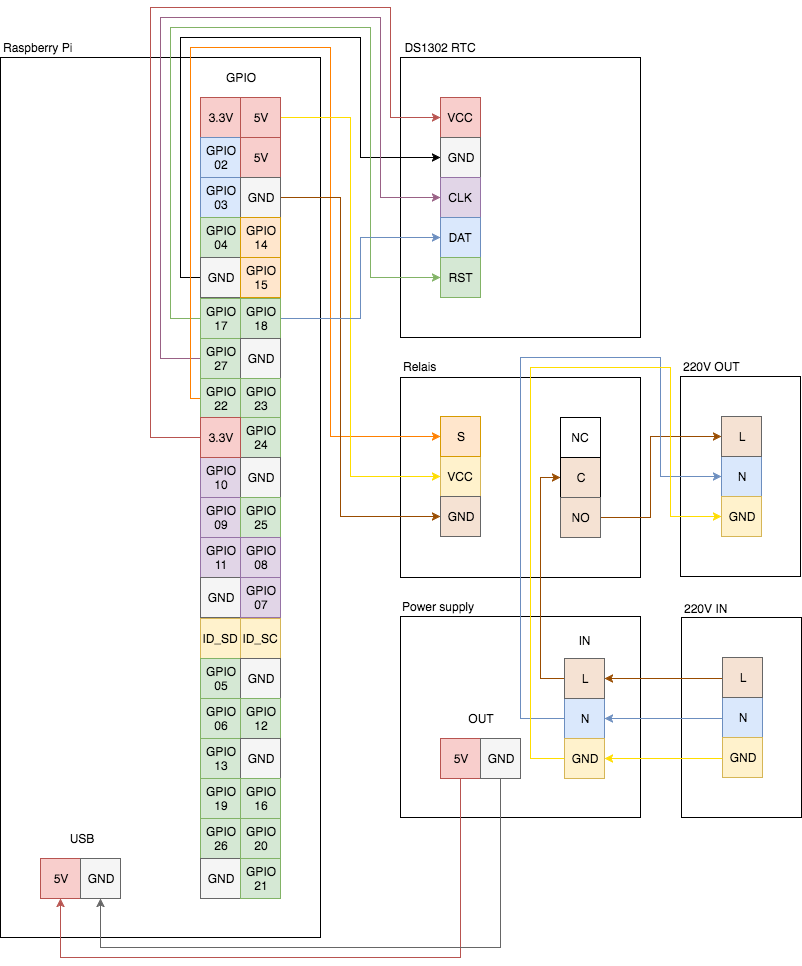

The diagram above was exported from draw.io. Its source (the exported page's mxGraphModel, read from the mxfile embedded in the PNG):
<mxGraphModel dx="990" dy="1793" grid="1" gridSize="10" guides="1" tooltips="1" connect="1" arrows="1" fold="1" page="1" pageScale="1" pageWidth="826" pageHeight="1169" background="#ffffff" math="0" shadow="0">
  <root>
    <mxCell id="0" />
    <mxCell id="1" parent="0" />
    <mxCell id="98" value="" style="whiteSpace=wrap;html=1;fontSize=12;" vertex="1" parent="1">
      <mxGeometry x="680" y="319" width="120" height="200" as="geometry" />
    </mxCell>
    <mxCell id="56" value="" style="whiteSpace=wrap;html=1;fontSize=12;" vertex="1" parent="1">
      <mxGeometry x="400" width="240" height="280" as="geometry" />
    </mxCell>
    <mxCell id="71" value="" style="whiteSpace=wrap;html=1;fontSize=12;" vertex="1" parent="1">
      <mxGeometry x="400" y="320" width="240" height="200" as="geometry" />
    </mxCell>
    <mxCell id="2" value="&lt;blockquote style=&quot;margin: 0 0 0 40px ; border: none ; padding: 0px&quot;&gt;&lt;div style=&quot;text-align: left&quot;&gt;&lt;br&gt;&lt;/div&gt;&lt;/blockquote&gt;" style="whiteSpace=wrap;html=1;fillColor=#ffffff;strokeColor=#000000;" vertex="1" parent="1">
      <mxGeometry width="320" height="880" as="geometry" />
    </mxCell>
    <mxCell id="7" value="3.3V" style="whiteSpace=wrap;html=1;fontSize=12;fillColor=#f8cecc;strokeColor=#b85450;" vertex="1" parent="1">
      <mxGeometry x="200" y="40" width="40" height="40" as="geometry" />
    </mxCell>
    <mxCell id="8" value="GPIO&lt;div&gt;02&lt;/div&gt;" style="whiteSpace=wrap;html=1;fontSize=12;fillColor=#dae8fc;strokeColor=#6c8ebf;" vertex="1" parent="1">
      <mxGeometry x="200" y="80" width="40" height="40" as="geometry" />
    </mxCell>
    <mxCell id="9" value="GPIO&lt;div&gt;03&lt;/div&gt;" style="whiteSpace=wrap;html=1;fontSize=12;fillColor=#dae8fc;strokeColor=#6c8ebf;" vertex="1" parent="1">
      <mxGeometry x="200" y="120" width="40" height="40" as="geometry" />
    </mxCell>
    <mxCell id="10" value="GPIO&lt;div&gt;04&lt;/div&gt;" style="whiteSpace=wrap;html=1;fontSize=12;fillColor=#d5e8d4;strokeColor=#82b366;" vertex="1" parent="1">
      <mxGeometry x="200" y="160" width="40" height="40" as="geometry" />
    </mxCell>
    <mxCell id="70" style="edgeStyle=orthogonalEdgeStyle;rounded=0;html=1;exitX=0;exitY=0.5;entryX=0;entryY=0.5;jettySize=auto;orthogonalLoop=1;fontSize=12;" edge="1" parent="1" source="11" target="60">
      <mxGeometry relative="1" as="geometry">
        <Array as="points">
          <mxPoint x="180" y="220" />
          <mxPoint x="180" y="-20" />
          <mxPoint x="360" y="-20" />
          <mxPoint x="360" y="100" />
        </Array>
      </mxGeometry>
    </mxCell>
    <mxCell id="11" value="GND" style="whiteSpace=wrap;html=1;fontSize=12;fillColor=#f5f5f5;strokeColor=#666666;" vertex="1" parent="1">
      <mxGeometry x="200" y="200" width="40" height="40" as="geometry" />
    </mxCell>
    <mxCell id="67" style="edgeStyle=orthogonalEdgeStyle;rounded=0;html=1;exitX=0;exitY=0.5;entryX=0;entryY=0.5;jettySize=auto;orthogonalLoop=1;fontSize=12;fillColor=#d5e8d4;strokeColor=#82b366;gradientColor=#97d077;" edge="1" parent="1" source="15" target="63">
      <mxGeometry relative="1" as="geometry">
        <Array as="points">
          <mxPoint x="170" y="261" />
          <mxPoint x="170" y="-30" />
          <mxPoint x="370" y="-30" />
          <mxPoint x="370" y="220" />
        </Array>
      </mxGeometry>
    </mxCell>
    <mxCell id="15" value="GPIO&lt;div&gt;17&lt;/div&gt;" style="whiteSpace=wrap;html=1;fontSize=12;fillColor=#d5e8d4;strokeColor=#82b366;" vertex="1" parent="1">
      <mxGeometry x="200" y="241" width="40" height="40" as="geometry" />
    </mxCell>
    <mxCell id="68" style="edgeStyle=orthogonalEdgeStyle;rounded=0;html=1;exitX=0;exitY=0.5;entryX=0;entryY=0.5;jettySize=auto;orthogonalLoop=1;fontSize=12;fillColor=#e6d0de;strokeColor=#996185;gradientColor=#d5739d;" edge="1" parent="1" source="16" target="61">
      <mxGeometry relative="1" as="geometry">
        <Array as="points">
          <mxPoint x="160" y="301" />
          <mxPoint x="160" y="-40" />
          <mxPoint x="380" y="-40" />
          <mxPoint x="380" y="140" />
        </Array>
      </mxGeometry>
    </mxCell>
    <mxCell id="16" value="GPIO&lt;div&gt;27&lt;/div&gt;" style="whiteSpace=wrap;html=1;fontSize=12;fillColor=#d5e8d4;strokeColor=#82b366;" vertex="1" parent="1">
      <mxGeometry x="200" y="281" width="40" height="40" as="geometry" />
    </mxCell>
    <mxCell id="81" style="edgeStyle=orthogonalEdgeStyle;rounded=0;html=1;exitX=0;exitY=0.5;entryX=0;entryY=0.5;jettySize=auto;orthogonalLoop=1;strokeColor=#FF8000;fontSize=12;" edge="1" parent="1" source="17" target="78">
      <mxGeometry relative="1" as="geometry">
        <Array as="points">
          <mxPoint x="190" y="341" />
          <mxPoint x="190" y="-10" />
          <mxPoint x="330" y="-10" />
          <mxPoint x="330" y="379" />
        </Array>
      </mxGeometry>
    </mxCell>
    <mxCell id="17" value="GPIO&lt;div&gt;22&lt;/div&gt;" style="whiteSpace=wrap;html=1;fontSize=12;fillColor=#d5e8d4;strokeColor=#82b366;" vertex="1" parent="1">
      <mxGeometry x="200" y="321" width="40" height="40" as="geometry" />
    </mxCell>
    <mxCell id="19" value="GPIO&lt;div&gt;10&lt;/div&gt;" style="whiteSpace=wrap;html=1;fontSize=12;fillColor=#e1d5e7;strokeColor=#9673a6;" vertex="1" parent="1">
      <mxGeometry x="200" y="400" width="40" height="40" as="geometry" />
    </mxCell>
    <mxCell id="20" value="GPIO&lt;div&gt;09&lt;/div&gt;" style="whiteSpace=wrap;html=1;fontSize=12;fillColor=#e1d5e7;strokeColor=#9673a6;" vertex="1" parent="1">
      <mxGeometry x="200" y="440" width="40" height="40" as="geometry" />
    </mxCell>
    <mxCell id="21" value="GPIO&lt;div&gt;11&lt;/div&gt;" style="whiteSpace=wrap;html=1;fontSize=12;fillColor=#e1d5e7;strokeColor=#9673a6;" vertex="1" parent="1">
      <mxGeometry x="200" y="480" width="40" height="40" as="geometry" />
    </mxCell>
    <mxCell id="22" value="GND" style="whiteSpace=wrap;html=1;fontSize=12;fillColor=#f5f5f5;strokeColor=#666666;" vertex="1" parent="1">
      <mxGeometry x="200" y="520" width="40" height="40" as="geometry" />
    </mxCell>
    <mxCell id="23" value="ID_SD" style="whiteSpace=wrap;html=1;fontSize=12;fillColor=#fff2cc;strokeColor=#d6b656;" vertex="1" parent="1">
      <mxGeometry x="200" y="561" width="40" height="40" as="geometry" />
    </mxCell>
    <mxCell id="24" value="GPIO&lt;div&gt;05&lt;/div&gt;" style="whiteSpace=wrap;html=1;fontSize=12;fillColor=#d5e8d4;strokeColor=#82b366;" vertex="1" parent="1">
      <mxGeometry x="200" y="601" width="40" height="40" as="geometry" />
    </mxCell>
    <mxCell id="25" value="GPIO&lt;div&gt;06&lt;/div&gt;" style="whiteSpace=wrap;html=1;fontSize=12;fillColor=#d5e8d4;strokeColor=#82b366;" vertex="1" parent="1">
      <mxGeometry x="200" y="641" width="40" height="40" as="geometry" />
    </mxCell>
    <mxCell id="26" value="GPIO&lt;div&gt;13&lt;/div&gt;" style="whiteSpace=wrap;html=1;fontSize=12;fillColor=#d5e8d4;strokeColor=#82b366;" vertex="1" parent="1">
      <mxGeometry x="200" y="681" width="40" height="40" as="geometry" />
    </mxCell>
    <mxCell id="27" value="GPIO&lt;div&gt;19&lt;/div&gt;" style="whiteSpace=wrap;html=1;fontSize=12;fillColor=#d5e8d4;strokeColor=#82b366;" vertex="1" parent="1">
      <mxGeometry x="200" y="721" width="40" height="40" as="geometry" />
    </mxCell>
    <mxCell id="28" value="GPIO&lt;div&gt;26&lt;/div&gt;" style="whiteSpace=wrap;html=1;fontSize=12;fillColor=#d5e8d4;strokeColor=#82b366;" vertex="1" parent="1">
      <mxGeometry x="200" y="761" width="40" height="40" as="geometry" />
    </mxCell>
    <mxCell id="29" value="GND" style="whiteSpace=wrap;html=1;fontSize=12;fillColor=#f5f5f5;strokeColor=#666666;" vertex="1" parent="1">
      <mxGeometry x="200" y="801" width="40" height="40" as="geometry" />
    </mxCell>
    <mxCell id="79" style="edgeStyle=orthogonalEdgeStyle;rounded=0;html=1;exitX=1;exitY=0.5;entryX=0;entryY=0.5;jettySize=auto;orthogonalLoop=1;fontSize=12;fillColor=#ffcd28;strokeColor=#FFDD00;gradientColor=#ffa500;" edge="1" parent="1" source="30" target="76">
      <mxGeometry relative="1" as="geometry">
        <Array as="points">
          <mxPoint x="350" y="60" />
          <mxPoint x="350" y="419" />
        </Array>
      </mxGeometry>
    </mxCell>
    <mxCell id="30" value="5V" style="whiteSpace=wrap;html=1;fontSize=12;fillColor=#f8cecc;strokeColor=#b85450;" vertex="1" parent="1">
      <mxGeometry x="240" y="40" width="40" height="40" as="geometry" />
    </mxCell>
    <mxCell id="31" value="5V" style="whiteSpace=wrap;html=1;fontSize=12;fillColor=#f8cecc;strokeColor=#b85450;" vertex="1" parent="1">
      <mxGeometry x="240" y="80" width="40" height="40" as="geometry" />
    </mxCell>
    <mxCell id="80" style="edgeStyle=orthogonalEdgeStyle;rounded=0;html=1;exitX=1;exitY=0.5;entryX=0;entryY=0.5;jettySize=auto;orthogonalLoop=1;fontSize=12;strokeColor=#994C00;" edge="1" parent="1" source="32" target="77">
      <mxGeometry relative="1" as="geometry">
        <Array as="points">
          <mxPoint x="340" y="140" />
          <mxPoint x="340" y="459" />
        </Array>
      </mxGeometry>
    </mxCell>
    <mxCell id="32" value="GND" style="whiteSpace=wrap;html=1;fontSize=12;fillColor=#f5f5f5;strokeColor=#666666;" vertex="1" parent="1">
      <mxGeometry x="240" y="120" width="40" height="40" as="geometry" />
    </mxCell>
    <mxCell id="33" value="GPIO&lt;div&gt;14&lt;/div&gt;" style="whiteSpace=wrap;html=1;fontSize=12;fillColor=#ffe6cc;strokeColor=#d79b00;" vertex="1" parent="1">
      <mxGeometry x="240" y="160" width="40" height="40" as="geometry" />
    </mxCell>
    <mxCell id="34" value="GPIO&lt;div&gt;15&lt;/div&gt;" style="whiteSpace=wrap;html=1;fontSize=12;fillColor=#ffe6cc;strokeColor=#d79b00;" vertex="1" parent="1">
      <mxGeometry x="240" y="200" width="40" height="40" as="geometry" />
    </mxCell>
    <mxCell id="69" style="edgeStyle=orthogonalEdgeStyle;rounded=0;html=1;exitX=1;exitY=0.5;entryX=0;entryY=0.5;jettySize=auto;orthogonalLoop=1;fontSize=12;fillColor=#dae8fc;strokeColor=#6c8ebf;gradientColor=#7ea6e0;" edge="1" parent="1" source="35" target="62">
      <mxGeometry relative="1" as="geometry">
        <Array as="points">
          <mxPoint x="360" y="261" />
          <mxPoint x="360" y="180" />
        </Array>
      </mxGeometry>
    </mxCell>
    <mxCell id="35" value="GPIO&lt;div&gt;18&lt;/div&gt;" style="whiteSpace=wrap;html=1;fontSize=12;fillColor=#d5e8d4;strokeColor=#82b366;" vertex="1" parent="1">
      <mxGeometry x="240" y="241" width="40" height="40" as="geometry" />
    </mxCell>
    <mxCell id="36" value="GND" style="whiteSpace=wrap;html=1;fontSize=12;fillColor=#f5f5f5;strokeColor=#666666;" vertex="1" parent="1">
      <mxGeometry x="240" y="281" width="40" height="40" as="geometry" />
    </mxCell>
    <mxCell id="37" value="GPIO&lt;div&gt;23&lt;/div&gt;" style="whiteSpace=wrap;html=1;fontSize=12;fillColor=#d5e8d4;strokeColor=#82b366;" vertex="1" parent="1">
      <mxGeometry x="240" y="321" width="40" height="40" as="geometry" />
    </mxCell>
    <mxCell id="65" style="edgeStyle=orthogonalEdgeStyle;rounded=0;html=1;exitX=0;exitY=0.5;entryX=0;entryY=0.5;jettySize=auto;orthogonalLoop=1;fontSize=12;fillColor=#f8cecc;strokeColor=#b85450;gradientColor=#ea6b66;" edge="1" parent="1" source="18" target="59">
      <mxGeometry relative="1" as="geometry">
        <Array as="points">
          <mxPoint x="150" y="380" />
          <mxPoint x="150" y="-50" />
          <mxPoint x="390" y="-50" />
          <mxPoint x="390" y="60" />
        </Array>
      </mxGeometry>
    </mxCell>
    <mxCell id="38" value="GPIO&lt;div&gt;24&lt;/div&gt;" style="whiteSpace=wrap;html=1;fontSize=12;fillColor=#d5e8d4;strokeColor=#82b366;" vertex="1" parent="1">
      <mxGeometry x="240" y="360" width="40" height="40" as="geometry" />
    </mxCell>
    <mxCell id="39" value="GND" style="whiteSpace=wrap;html=1;fontSize=12;fillColor=#f5f5f5;strokeColor=#666666;" vertex="1" parent="1">
      <mxGeometry x="240" y="400" width="40" height="40" as="geometry" />
    </mxCell>
    <mxCell id="40" value="GPIO&lt;div&gt;25&lt;/div&gt;" style="whiteSpace=wrap;html=1;fontSize=12;fillColor=#d5e8d4;strokeColor=#82b366;" vertex="1" parent="1">
      <mxGeometry x="240" y="440" width="40" height="40" as="geometry" />
    </mxCell>
    <mxCell id="41" value="GPIO&lt;div&gt;08&lt;/div&gt;" style="whiteSpace=wrap;html=1;fontSize=12;fillColor=#e1d5e7;strokeColor=#9673a6;" vertex="1" parent="1">
      <mxGeometry x="240" y="480" width="40" height="40" as="geometry" />
    </mxCell>
    <mxCell id="42" value="GPIO&lt;div&gt;07&lt;/div&gt;" style="whiteSpace=wrap;html=1;fontSize=12;direction=south;fillColor=#e1d5e7;strokeColor=#9673a6;" vertex="1" parent="1">
      <mxGeometry x="240" y="520" width="40" height="40" as="geometry" />
    </mxCell>
    <mxCell id="43" value="ID_SC" style="whiteSpace=wrap;html=1;fontSize=12;fillColor=#fff2cc;strokeColor=#d6b656;" vertex="1" parent="1">
      <mxGeometry x="240" y="561" width="40" height="40" as="geometry" />
    </mxCell>
    <mxCell id="44" value="GND" style="whiteSpace=wrap;html=1;fontSize=12;fillColor=#f5f5f5;strokeColor=#666666;" vertex="1" parent="1">
      <mxGeometry x="240" y="601" width="40" height="40" as="geometry" />
    </mxCell>
    <mxCell id="45" value="GPIO&lt;div&gt;12&lt;/div&gt;" style="whiteSpace=wrap;html=1;fontSize=12;fillColor=#d5e8d4;strokeColor=#82b366;" vertex="1" parent="1">
      <mxGeometry x="240" y="641" width="40" height="40" as="geometry" />
    </mxCell>
    <mxCell id="46" value="GND" style="whiteSpace=wrap;html=1;fontSize=12;fillColor=#f5f5f5;strokeColor=#666666;" vertex="1" parent="1">
      <mxGeometry x="240" y="681" width="40" height="40" as="geometry" />
    </mxCell>
    <mxCell id="47" value="GPIO&lt;div&gt;&lt;span&gt;16&lt;/span&gt;&lt;br&gt;&lt;/div&gt;" style="whiteSpace=wrap;html=1;fontSize=12;fillColor=#d5e8d4;strokeColor=#82b366;" vertex="1" parent="1">
      <mxGeometry x="240" y="721" width="40" height="40" as="geometry" />
    </mxCell>
    <mxCell id="48" value="GPIO&lt;div&gt;20&lt;/div&gt;" style="whiteSpace=wrap;html=1;fontSize=12;fillColor=#d5e8d4;strokeColor=#82b366;" vertex="1" parent="1">
      <mxGeometry x="240" y="761" width="40" height="40" as="geometry" />
    </mxCell>
    <mxCell id="49" value="GPIO&lt;div&gt;21&lt;/div&gt;" style="whiteSpace=wrap;html=1;fontSize=12;fillColor=#d5e8d4;strokeColor=#82b366;" vertex="1" parent="1">
      <mxGeometry x="240" y="801" width="40" height="40" as="geometry" />
    </mxCell>
    <mxCell id="50" value="Raspberry Pi" style="text;html=1;strokeColor=none;fillColor=none;align=left;verticalAlign=middle;whiteSpace=wrap;fontSize=12;" vertex="1" parent="1">
      <mxGeometry x="1" y="-20" width="80" height="20" as="geometry" />
    </mxCell>
    <mxCell id="51" value="GPIO" style="text;html=1;strokeColor=none;fillColor=none;align=center;verticalAlign=middle;whiteSpace=wrap;fontSize=12;" vertex="1" parent="1">
      <mxGeometry x="200" y="10" width="80" height="20" as="geometry" />
    </mxCell>
    <mxCell id="52" value="5V" style="whiteSpace=wrap;html=1;fontSize=12;fillColor=#f8cecc;strokeColor=#b85450;" vertex="1" parent="1">
      <mxGeometry x="40" y="801" width="40" height="40" as="geometry" />
    </mxCell>
    <mxCell id="53" value="&lt;span&gt;GND&lt;/span&gt;" style="whiteSpace=wrap;html=1;fontSize=12;fillColor=#f5f5f5;strokeColor=#666666;" vertex="1" parent="1">
      <mxGeometry x="80" y="801" width="40" height="40" as="geometry" />
    </mxCell>
    <mxCell id="54" value="USB" style="text;html=1;strokeColor=none;fillColor=none;align=center;verticalAlign=middle;whiteSpace=wrap;fontSize=12;" vertex="1" parent="1">
      <mxGeometry x="41" y="771" width="80" height="20" as="geometry" />
    </mxCell>
    <mxCell id="55" style="edgeStyle=orthogonalEdgeStyle;rounded=0;html=1;exitX=0.5;exitY=0;entryX=0.5;entryY=0;jettySize=auto;orthogonalLoop=1;fontSize=12;" edge="1" parent="1" source="51" target="51">
      <mxGeometry relative="1" as="geometry" />
    </mxCell>
    <mxCell id="18" value="3.3V" style="whiteSpace=wrap;html=1;fontSize=12;fillColor=#f8cecc;strokeColor=#b85450;" vertex="1" parent="1">
      <mxGeometry x="200" y="360" width="40" height="40" as="geometry" />
    </mxCell>
    <mxCell id="72" value="Relais" style="text;html=1;strokeColor=none;fillColor=none;align=left;verticalAlign=middle;whiteSpace=wrap;fontSize=12;" vertex="1" parent="1">
      <mxGeometry x="401" y="299" width="80" height="20" as="geometry" />
    </mxCell>
    <mxCell id="76" value="VCC" style="whiteSpace=wrap;html=1;fontSize=12;fillColor=#fff2cc;strokeColor=#d6b656;" vertex="1" parent="1">
      <mxGeometry x="440" y="399" width="40" height="40" as="geometry" />
    </mxCell>
    <mxCell id="77" value="GND" style="whiteSpace=wrap;html=1;fontSize=12;fillColor=#F5E2D3;strokeColor=#666666;" vertex="1" parent="1">
      <mxGeometry x="440" y="439" width="40" height="40" as="geometry" />
    </mxCell>
    <mxCell id="78" value="S" style="whiteSpace=wrap;html=1;fontSize=12;fillColor=#ffe6cc;strokeColor=#d79b00;" vertex="1" parent="1">
      <mxGeometry x="440" y="359" width="40" height="40" as="geometry" />
    </mxCell>
    <mxCell id="83" value="C" style="whiteSpace=wrap;html=1;fontSize=12;fillColor=#F5E2D3;strokeColor=#000000;gradientColor=none;" vertex="1" parent="1">
      <mxGeometry x="560" y="400" width="40" height="40" as="geometry" />
    </mxCell>
    <mxCell id="116" style="edgeStyle=orthogonalEdgeStyle;rounded=0;html=1;exitX=1;exitY=0.5;entryX=0;entryY=0.5;jettySize=auto;orthogonalLoop=1;strokeColor=#994C00;fontSize=12;" edge="1" parent="1" source="84" target="101">
      <mxGeometry relative="1" as="geometry">
        <Array as="points">
          <mxPoint x="650" y="460" />
          <mxPoint x="650" y="379" />
        </Array>
      </mxGeometry>
    </mxCell>
    <mxCell id="84" value="NO" style="whiteSpace=wrap;html=1;fontSize=12;fillColor=#F5E2D3;strokeColor=#666666;" vertex="1" parent="1">
      <mxGeometry x="560" y="440" width="40" height="40" as="geometry" />
    </mxCell>
    <mxCell id="85" value="NC" style="whiteSpace=wrap;html=1;fontSize=12;fillColor=#ffffff;strokeColor=#000000;" vertex="1" parent="1">
      <mxGeometry x="560" y="360" width="40" height="40" as="geometry" />
    </mxCell>
    <mxCell id="86" value="" style="whiteSpace=wrap;html=1;fontSize=12;" vertex="1" parent="1">
      <mxGeometry x="400" y="559" width="240" height="201" as="geometry" />
    </mxCell>
    <mxCell id="88" value="Power supply" style="text;html=1;strokeColor=none;fillColor=none;align=left;verticalAlign=middle;whiteSpace=wrap;fontSize=12;" vertex="1" parent="1">
      <mxGeometry x="400" y="539" width="80" height="20" as="geometry" />
    </mxCell>
    <mxCell id="92" style="edgeStyle=orthogonalEdgeStyle;rounded=0;html=1;exitX=0.5;exitY=1;entryX=0.5;entryY=1;jettySize=auto;orthogonalLoop=1;strokeColor=#b85450;fontSize=12;fillColor=#f8cecc;gradientColor=#ea6b66;" edge="1" parent="1" source="89" target="52">
      <mxGeometry relative="1" as="geometry">
        <Array as="points">
          <mxPoint x="460" y="900" />
          <mxPoint x="60" y="900" />
        </Array>
      </mxGeometry>
    </mxCell>
    <mxCell id="89" value="5V" style="whiteSpace=wrap;html=1;fontSize=12;fillColor=#f8cecc;strokeColor=#b85450;" vertex="1" parent="1">
      <mxGeometry x="440" y="681" width="40" height="40" as="geometry" />
    </mxCell>
    <mxCell id="93" style="edgeStyle=orthogonalEdgeStyle;rounded=0;html=1;exitX=0.5;exitY=1;entryX=0.5;entryY=1;jettySize=auto;orthogonalLoop=1;strokeColor=#666666;fontSize=12;fillColor=#f5f5f5;gradientColor=#b3b3b3;" edge="1" parent="1" source="90" target="53">
      <mxGeometry relative="1" as="geometry">
        <Array as="points">
          <mxPoint x="500" y="890" />
          <mxPoint x="100" y="890" />
        </Array>
      </mxGeometry>
    </mxCell>
    <mxCell id="90" value="&lt;span&gt;GND&lt;/span&gt;" style="whiteSpace=wrap;html=1;fontSize=12;fillColor=#f5f5f5;strokeColor=#666666;" vertex="1" parent="1">
      <mxGeometry x="480" y="681" width="40" height="40" as="geometry" />
    </mxCell>
    <mxCell id="91" value="OUT" style="text;html=1;strokeColor=none;fillColor=none;align=center;verticalAlign=middle;whiteSpace=wrap;fontSize=12;" vertex="1" parent="1">
      <mxGeometry x="441" y="651" width="80" height="20" as="geometry" />
    </mxCell>
    <mxCell id="112" style="edgeStyle=orthogonalEdgeStyle;rounded=0;html=1;exitX=0;exitY=0.5;entryX=0;entryY=0.5;jettySize=auto;orthogonalLoop=1;strokeColor=#6c8ebf;fontSize=12;fillColor=#dae8fc;gradientColor=#7ea6e0;" edge="1" parent="1" source="94" target="100">
      <mxGeometry relative="1" as="geometry">
        <Array as="points">
          <mxPoint x="520" y="661" />
          <mxPoint x="520" y="300" />
          <mxPoint x="660" y="300" />
          <mxPoint x="660" y="419" />
        </Array>
      </mxGeometry>
    </mxCell>
    <mxCell id="94" value="N" style="whiteSpace=wrap;html=1;fontSize=12;fillColor=#dae8fc;strokeColor=#6c8ebf;" vertex="1" parent="1">
      <mxGeometry x="564" y="641" width="40" height="40" as="geometry" />
    </mxCell>
    <mxCell id="114" style="edgeStyle=orthogonalEdgeStyle;rounded=0;html=1;exitX=0;exitY=0.5;entryX=0;entryY=0.5;jettySize=auto;orthogonalLoop=1;strokeColor=#994C00;fontSize=12;" edge="1" parent="1" source="95" target="83">
      <mxGeometry relative="1" as="geometry" />
    </mxCell>
    <mxCell id="95" value="L" style="whiteSpace=wrap;html=1;fontSize=12;fillColor=#F5E2D3;strokeColor=#666666;" vertex="1" parent="1">
      <mxGeometry x="564" y="601" width="40" height="40" as="geometry" />
    </mxCell>
    <mxCell id="113" style="edgeStyle=orthogonalEdgeStyle;rounded=0;html=1;exitX=0;exitY=0.5;entryX=0;entryY=0.5;jettySize=auto;orthogonalLoop=1;strokeColor=#FFDD00;fontSize=12;" edge="1" parent="1" source="96" target="102">
      <mxGeometry relative="1" as="geometry">
        <Array as="points">
          <mxPoint x="530" y="701" />
          <mxPoint x="530" y="310" />
          <mxPoint x="670" y="310" />
          <mxPoint x="670" y="459" />
        </Array>
      </mxGeometry>
    </mxCell>
    <mxCell id="96" value="GND" style="whiteSpace=wrap;html=1;fontSize=12;fillColor=#fff2cc;strokeColor=#d6b656;" vertex="1" parent="1">
      <mxGeometry x="564" y="681" width="40" height="40" as="geometry" />
    </mxCell>
    <mxCell id="97" value="IN" style="text;html=1;strokeColor=none;fillColor=none;align=center;verticalAlign=middle;whiteSpace=wrap;fontSize=12;" vertex="1" parent="1">
      <mxGeometry x="544" y="573" width="80" height="20" as="geometry" />
    </mxCell>
    <mxCell id="57" value="DS1302 RTC" style="text;html=1;strokeColor=none;fillColor=none;align=center;verticalAlign=middle;whiteSpace=wrap;fontSize=12;" vertex="1" parent="1">
      <mxGeometry x="400" y="-20" width="80" height="20" as="geometry" />
    </mxCell>
    <mxCell id="59" value="VCC" style="whiteSpace=wrap;html=1;fontSize=12;fillColor=#f8cecc;strokeColor=#b85450;" vertex="1" parent="1">
      <mxGeometry x="440" y="40" width="40" height="40" as="geometry" />
    </mxCell>
    <mxCell id="60" value="GND" style="whiteSpace=wrap;html=1;fontSize=12;fillColor=#f5f5f5;strokeColor=#666666;" vertex="1" parent="1">
      <mxGeometry x="440" y="80" width="40" height="40" as="geometry" />
    </mxCell>
    <mxCell id="61" value="CLK" style="whiteSpace=wrap;html=1;fontSize=12;fillColor=#e1d5e7;strokeColor=#9673a6;" vertex="1" parent="1">
      <mxGeometry x="440" y="120" width="40" height="40" as="geometry" />
    </mxCell>
    <mxCell id="62" value="DAT" style="whiteSpace=wrap;html=1;fontSize=12;fillColor=#dae8fc;strokeColor=#6c8ebf;" vertex="1" parent="1">
      <mxGeometry x="440" y="160" width="40" height="40" as="geometry" />
    </mxCell>
    <mxCell id="63" value="RST" style="whiteSpace=wrap;html=1;fontSize=12;fillColor=#d5e8d4;strokeColor=#82b366;" vertex="1" parent="1">
      <mxGeometry x="440" y="200" width="40" height="40" as="geometry" />
    </mxCell>
    <mxCell id="99" value="220V OUT" style="text;html=1;strokeColor=none;fillColor=none;align=left;verticalAlign=middle;whiteSpace=wrap;fontSize=12;" vertex="1" parent="1">
      <mxGeometry x="681" y="299" width="80" height="20" as="geometry" />
    </mxCell>
    <mxCell id="100" value="N" style="whiteSpace=wrap;html=1;fontSize=12;fillColor=#dae8fc;strokeColor=#6c8ebf;" vertex="1" parent="1">
      <mxGeometry x="721" y="399" width="40" height="40" as="geometry" />
    </mxCell>
    <mxCell id="101" value="L" style="whiteSpace=wrap;html=1;fontSize=12;fillColor=#F5E2D3;strokeColor=#666666;" vertex="1" parent="1">
      <mxGeometry x="721" y="359" width="40" height="40" as="geometry" />
    </mxCell>
    <mxCell id="102" value="GND" style="whiteSpace=wrap;html=1;fontSize=12;fillColor=#fff2cc;strokeColor=#d6b656;" vertex="1" parent="1">
      <mxGeometry x="721" y="439" width="40" height="40" as="geometry" />
    </mxCell>
    <mxCell id="103" value="" style="whiteSpace=wrap;html=1;fontSize=12;" vertex="1" parent="1">
      <mxGeometry x="681" y="560" width="120" height="200" as="geometry" />
    </mxCell>
    <mxCell id="104" value="220V IN" style="text;html=1;strokeColor=none;fillColor=none;align=left;verticalAlign=middle;whiteSpace=wrap;fontSize=12;" vertex="1" parent="1">
      <mxGeometry x="682" y="541" width="80" height="20" as="geometry" />
    </mxCell>
    <mxCell id="110" style="edgeStyle=orthogonalEdgeStyle;rounded=0;html=1;exitX=0;exitY=0.5;entryX=1;entryY=0.5;jettySize=auto;orthogonalLoop=1;strokeColor=#6c8ebf;fontSize=12;fillColor=#dae8fc;gradientColor=#7ea6e0;" edge="1" parent="1" source="105" target="94">
      <mxGeometry relative="1" as="geometry">
        <Array as="points">
          <mxPoint x="722" y="661" />
        </Array>
      </mxGeometry>
    </mxCell>
    <mxCell id="105" value="N" style="whiteSpace=wrap;html=1;fontSize=12;fillColor=#dae8fc;strokeColor=#6c8ebf;" vertex="1" parent="1">
      <mxGeometry x="722" y="640" width="40" height="40" as="geometry" />
    </mxCell>
    <mxCell id="109" style="edgeStyle=orthogonalEdgeStyle;rounded=0;html=1;exitX=0;exitY=0.5;entryX=1;entryY=0.5;jettySize=auto;orthogonalLoop=1;strokeColor=#994C00;fontSize=12;" edge="1" parent="1" source="106" target="95">
      <mxGeometry relative="1" as="geometry">
        <Array as="points">
          <mxPoint x="722" y="621" />
        </Array>
      </mxGeometry>
    </mxCell>
    <mxCell id="106" value="L" style="whiteSpace=wrap;html=1;fontSize=12;fillColor=#F5E2D3;strokeColor=#666666;" vertex="1" parent="1">
      <mxGeometry x="722" y="600" width="40" height="40" as="geometry" />
    </mxCell>
    <mxCell id="111" style="edgeStyle=orthogonalEdgeStyle;rounded=0;html=1;exitX=0;exitY=0.5;entryX=1;entryY=0.5;jettySize=auto;orthogonalLoop=1;strokeColor=#FFDD00;fontSize=12;" edge="1" parent="1" source="107" target="96">
      <mxGeometry relative="1" as="geometry">
        <Array as="points">
          <mxPoint x="722" y="701" />
        </Array>
      </mxGeometry>
    </mxCell>
    <mxCell id="107" value="GND" style="whiteSpace=wrap;html=1;fontSize=12;fillColor=#fff2cc;strokeColor=#d6b656;" vertex="1" parent="1">
      <mxGeometry x="722" y="680" width="40" height="40" as="geometry" />
    </mxCell>
  </root>
</mxGraphModel>